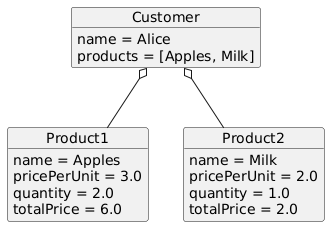

The diagram above was rendered by PlantUML. Its source (embedded in the PNG):
@startuml
object Customer {
    name = Alice
    products = [Apples, Milk]
}

object Product1 {
    name = Apples
    pricePerUnit = 3.0
    quantity = 2.0
    totalPrice = 6.0
}

object Product2 {
    name = Milk
    pricePerUnit = 2.0
    quantity = 1.0
    totalPrice = 2.0
}

Customer o-- Product1
Customer o-- Product2
@enduml